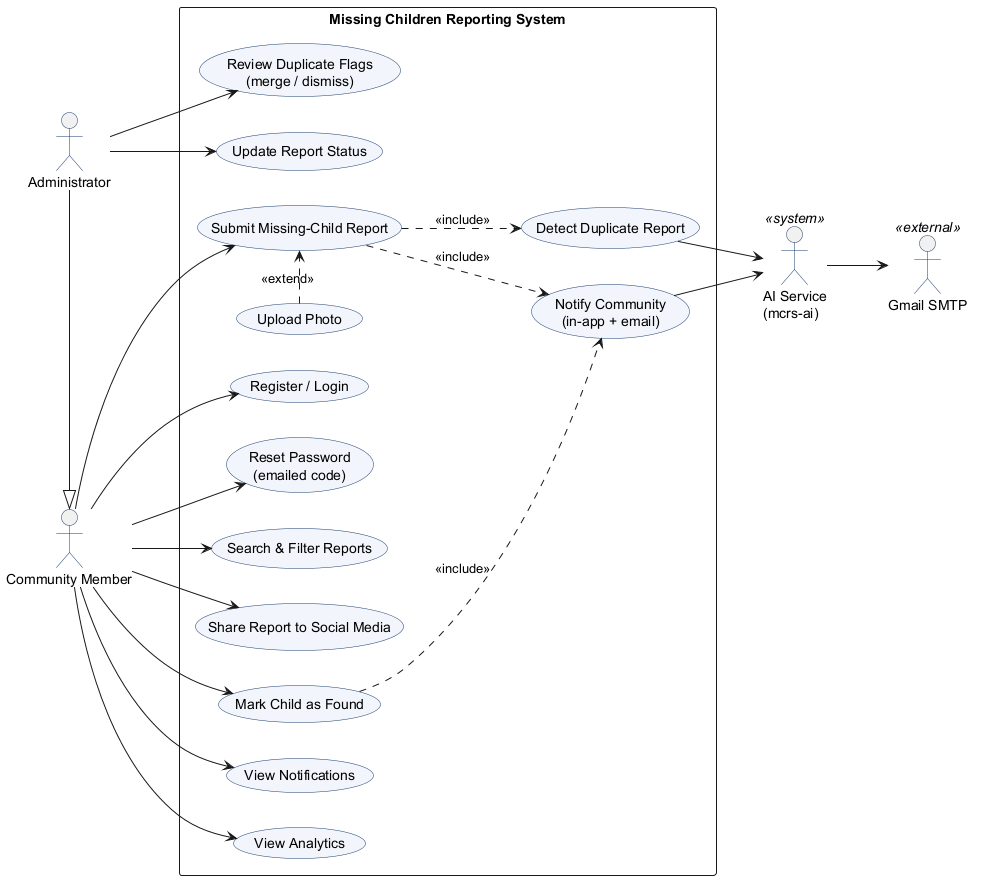

The diagram above was rendered by PlantUML. Its source (embedded in the PNG):
@startuml use-case
' Final use-case diagram - Missing Children Reporting System (ISJ107V Assignment 5)
left to right direction
skinparam shadowing false
skinparam packageStyle rectangle
skinparam usecaseBackgroundColor #F2F6FC
skinparam usecaseBorderColor #1A3C6E
skinparam actorBorderColor #1A3C6E

actor "Community Member" as Member
actor "Administrator" as Admin
actor "AI Service\n(mcrs-ai)" as AI <<system>>
actor "Gmail SMTP" as Mail <<external>>

Admin -|> Member

rectangle "Missing Children Reporting System" {
  usecase "Register / Login" as UC_Login
  usecase "Reset Password\n(emailed code)" as UC_Reset
  usecase "Submit Missing-Child Report" as UC_Submit
  usecase "Upload Photo" as UC_Photo
  usecase "Detect Duplicate Report" as UC_Detect
  usecase "Notify Community\n(in-app + email)" as UC_Notify
  usecase "Search & Filter Reports" as UC_Search
  usecase "Share Report to Social Media" as UC_Share
  usecase "Mark Child as Found" as UC_Found
  usecase "View Notifications" as UC_ViewNotif
  usecase "View Analytics" as UC_Analytics
  usecase "Review Duplicate Flags\n(merge / dismiss)" as UC_Review
  usecase "Update Report Status" as UC_Status
}

Member --> UC_Login
Member --> UC_Reset
Member --> UC_Submit
Member --> UC_Search
Member --> UC_Share
Member --> UC_Found
Member --> UC_ViewNotif
Member --> UC_Analytics

Admin --> UC_Review
Admin --> UC_Status

UC_Photo .> UC_Submit : <<extend>>
UC_Submit ..> UC_Detect : <<include>>
UC_Submit ..> UC_Notify : <<include>>
UC_Found ..> UC_Notify : <<include>>

UC_Detect --> AI
UC_Notify --> AI
AI --> Mail
@enduml